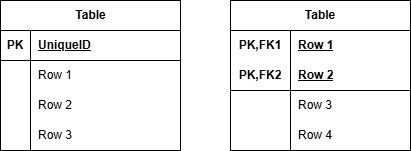

The diagram above was exported from draw.io. Its source (the exported page's mxGraphModel, read from the mxfile embedded in the PNG):
<mxGraphModel dx="255" dy="379" grid="1" gridSize="10" guides="1" tooltips="1" connect="1" arrows="1" fold="1" page="1" pageScale="1" pageWidth="850" pageHeight="1100" math="0" shadow="0">
  <root>
    <mxCell id="0" />
    <mxCell id="1" parent="0" />
    <mxCell id="2" value="Table" style="shape=table;startSize=30;container=1;collapsible=1;childLayout=tableLayout;fixedRows=1;rowLines=0;fontStyle=1;align=center;resizeLast=1;html=1;" vertex="1" parent="1">
      <mxGeometry x="10" y="50" width="180" height="150" as="geometry" />
    </mxCell>
    <mxCell id="3" value="" style="shape=tableRow;horizontal=0;startSize=0;swimlaneHead=0;swimlaneBody=0;fillColor=none;collapsible=0;dropTarget=0;points=[[0,0.5],[1,0.5]];portConstraint=eastwest;top=0;left=0;right=0;bottom=1;" vertex="1" parent="2">
      <mxGeometry y="30" width="180" height="30" as="geometry" />
    </mxCell>
    <mxCell id="4" value="PK" style="shape=partialRectangle;connectable=0;fillColor=none;top=0;left=0;bottom=0;right=0;fontStyle=1;overflow=hidden;whiteSpace=wrap;html=1;" vertex="1" parent="3">
      <mxGeometry width="30" height="30" as="geometry">
        <mxRectangle width="30" height="30" as="alternateBounds" />
      </mxGeometry>
    </mxCell>
    <mxCell id="5" value="UniqueID" style="shape=partialRectangle;connectable=0;fillColor=none;top=0;left=0;bottom=0;right=0;align=left;spacingLeft=6;fontStyle=5;overflow=hidden;whiteSpace=wrap;html=1;" vertex="1" parent="3">
      <mxGeometry x="30" width="150" height="30" as="geometry">
        <mxRectangle width="150" height="30" as="alternateBounds" />
      </mxGeometry>
    </mxCell>
    <mxCell id="6" value="" style="shape=tableRow;horizontal=0;startSize=0;swimlaneHead=0;swimlaneBody=0;fillColor=none;collapsible=0;dropTarget=0;points=[[0,0.5],[1,0.5]];portConstraint=eastwest;top=0;left=0;right=0;bottom=0;" vertex="1" parent="2">
      <mxGeometry y="60" width="180" height="30" as="geometry" />
    </mxCell>
    <mxCell id="7" value="" style="shape=partialRectangle;connectable=0;fillColor=none;top=0;left=0;bottom=0;right=0;editable=1;overflow=hidden;whiteSpace=wrap;html=1;" vertex="1" parent="6">
      <mxGeometry width="30" height="30" as="geometry">
        <mxRectangle width="30" height="30" as="alternateBounds" />
      </mxGeometry>
    </mxCell>
    <mxCell id="8" value="Row 1" style="shape=partialRectangle;connectable=0;fillColor=none;top=0;left=0;bottom=0;right=0;align=left;spacingLeft=6;overflow=hidden;whiteSpace=wrap;html=1;" vertex="1" parent="6">
      <mxGeometry x="30" width="150" height="30" as="geometry">
        <mxRectangle width="150" height="30" as="alternateBounds" />
      </mxGeometry>
    </mxCell>
    <mxCell id="9" value="" style="shape=tableRow;horizontal=0;startSize=0;swimlaneHead=0;swimlaneBody=0;fillColor=none;collapsible=0;dropTarget=0;points=[[0,0.5],[1,0.5]];portConstraint=eastwest;top=0;left=0;right=0;bottom=0;" vertex="1" parent="2">
      <mxGeometry y="90" width="180" height="30" as="geometry" />
    </mxCell>
    <mxCell id="10" value="" style="shape=partialRectangle;connectable=0;fillColor=none;top=0;left=0;bottom=0;right=0;editable=1;overflow=hidden;whiteSpace=wrap;html=1;" vertex="1" parent="9">
      <mxGeometry width="30" height="30" as="geometry">
        <mxRectangle width="30" height="30" as="alternateBounds" />
      </mxGeometry>
    </mxCell>
    <mxCell id="11" value="Row 2" style="shape=partialRectangle;connectable=0;fillColor=none;top=0;left=0;bottom=0;right=0;align=left;spacingLeft=6;overflow=hidden;whiteSpace=wrap;html=1;" vertex="1" parent="9">
      <mxGeometry x="30" width="150" height="30" as="geometry">
        <mxRectangle width="150" height="30" as="alternateBounds" />
      </mxGeometry>
    </mxCell>
    <mxCell id="12" value="" style="shape=tableRow;horizontal=0;startSize=0;swimlaneHead=0;swimlaneBody=0;fillColor=none;collapsible=0;dropTarget=0;points=[[0,0.5],[1,0.5]];portConstraint=eastwest;top=0;left=0;right=0;bottom=0;" vertex="1" parent="2">
      <mxGeometry y="120" width="180" height="30" as="geometry" />
    </mxCell>
    <mxCell id="13" value="" style="shape=partialRectangle;connectable=0;fillColor=none;top=0;left=0;bottom=0;right=0;editable=1;overflow=hidden;whiteSpace=wrap;html=1;" vertex="1" parent="12">
      <mxGeometry width="30" height="30" as="geometry">
        <mxRectangle width="30" height="30" as="alternateBounds" />
      </mxGeometry>
    </mxCell>
    <mxCell id="14" value="Row 3" style="shape=partialRectangle;connectable=0;fillColor=none;top=0;left=0;bottom=0;right=0;align=left;spacingLeft=6;overflow=hidden;whiteSpace=wrap;html=1;" vertex="1" parent="12">
      <mxGeometry x="30" width="150" height="30" as="geometry">
        <mxRectangle width="150" height="30" as="alternateBounds" />
      </mxGeometry>
    </mxCell>
    <mxCell id="15" value="Table" style="shape=table;startSize=30;container=1;collapsible=1;childLayout=tableLayout;fixedRows=1;rowLines=0;fontStyle=1;align=center;resizeLast=1;html=1;whiteSpace=wrap;" vertex="1" parent="1">
      <mxGeometry x="240" y="50" width="180" height="150" as="geometry" />
    </mxCell>
    <mxCell id="16" value="" style="shape=tableRow;horizontal=0;startSize=0;swimlaneHead=0;swimlaneBody=0;fillColor=none;collapsible=0;dropTarget=0;points=[[0,0.5],[1,0.5]];portConstraint=eastwest;top=0;left=0;right=0;bottom=0;html=1;" vertex="1" parent="15">
      <mxGeometry y="30" width="180" height="30" as="geometry" />
    </mxCell>
    <mxCell id="17" value="PK,FK1" style="shape=partialRectangle;connectable=0;fillColor=none;top=0;left=0;bottom=0;right=0;fontStyle=1;overflow=hidden;html=1;whiteSpace=wrap;" vertex="1" parent="16">
      <mxGeometry width="60" height="30" as="geometry">
        <mxRectangle width="60" height="30" as="alternateBounds" />
      </mxGeometry>
    </mxCell>
    <mxCell id="18" value="Row 1" style="shape=partialRectangle;connectable=0;fillColor=none;top=0;left=0;bottom=0;right=0;align=left;spacingLeft=6;fontStyle=5;overflow=hidden;html=1;whiteSpace=wrap;" vertex="1" parent="16">
      <mxGeometry x="60" width="120" height="30" as="geometry">
        <mxRectangle width="120" height="30" as="alternateBounds" />
      </mxGeometry>
    </mxCell>
    <mxCell id="19" value="" style="shape=tableRow;horizontal=0;startSize=0;swimlaneHead=0;swimlaneBody=0;fillColor=none;collapsible=0;dropTarget=0;points=[[0,0.5],[1,0.5]];portConstraint=eastwest;top=0;left=0;right=0;bottom=1;html=1;" vertex="1" parent="15">
      <mxGeometry y="60" width="180" height="30" as="geometry" />
    </mxCell>
    <mxCell id="20" value="PK,FK2" style="shape=partialRectangle;connectable=0;fillColor=none;top=0;left=0;bottom=0;right=0;fontStyle=1;overflow=hidden;html=1;whiteSpace=wrap;" vertex="1" parent="19">
      <mxGeometry width="60" height="30" as="geometry">
        <mxRectangle width="60" height="30" as="alternateBounds" />
      </mxGeometry>
    </mxCell>
    <mxCell id="21" value="Row 2" style="shape=partialRectangle;connectable=0;fillColor=none;top=0;left=0;bottom=0;right=0;align=left;spacingLeft=6;fontStyle=5;overflow=hidden;html=1;whiteSpace=wrap;" vertex="1" parent="19">
      <mxGeometry x="60" width="120" height="30" as="geometry">
        <mxRectangle width="120" height="30" as="alternateBounds" />
      </mxGeometry>
    </mxCell>
    <mxCell id="22" value="" style="shape=tableRow;horizontal=0;startSize=0;swimlaneHead=0;swimlaneBody=0;fillColor=none;collapsible=0;dropTarget=0;points=[[0,0.5],[1,0.5]];portConstraint=eastwest;top=0;left=0;right=0;bottom=0;html=1;" vertex="1" parent="15">
      <mxGeometry y="90" width="180" height="30" as="geometry" />
    </mxCell>
    <mxCell id="23" value="" style="shape=partialRectangle;connectable=0;fillColor=none;top=0;left=0;bottom=0;right=0;editable=1;overflow=hidden;html=1;whiteSpace=wrap;" vertex="1" parent="22">
      <mxGeometry width="60" height="30" as="geometry">
        <mxRectangle width="60" height="30" as="alternateBounds" />
      </mxGeometry>
    </mxCell>
    <mxCell id="24" value="Row 3" style="shape=partialRectangle;connectable=0;fillColor=none;top=0;left=0;bottom=0;right=0;align=left;spacingLeft=6;overflow=hidden;html=1;whiteSpace=wrap;" vertex="1" parent="22">
      <mxGeometry x="60" width="120" height="30" as="geometry">
        <mxRectangle width="120" height="30" as="alternateBounds" />
      </mxGeometry>
    </mxCell>
    <mxCell id="25" value="" style="shape=tableRow;horizontal=0;startSize=0;swimlaneHead=0;swimlaneBody=0;fillColor=none;collapsible=0;dropTarget=0;points=[[0,0.5],[1,0.5]];portConstraint=eastwest;top=0;left=0;right=0;bottom=0;html=1;" vertex="1" parent="15">
      <mxGeometry y="120" width="180" height="30" as="geometry" />
    </mxCell>
    <mxCell id="26" value="" style="shape=partialRectangle;connectable=0;fillColor=none;top=0;left=0;bottom=0;right=0;editable=1;overflow=hidden;html=1;whiteSpace=wrap;" vertex="1" parent="25">
      <mxGeometry width="60" height="30" as="geometry">
        <mxRectangle width="60" height="30" as="alternateBounds" />
      </mxGeometry>
    </mxCell>
    <mxCell id="27" value="Row 4" style="shape=partialRectangle;connectable=0;fillColor=none;top=0;left=0;bottom=0;right=0;align=left;spacingLeft=6;overflow=hidden;html=1;whiteSpace=wrap;" vertex="1" parent="25">
      <mxGeometry x="60" width="120" height="30" as="geometry">
        <mxRectangle width="120" height="30" as="alternateBounds" />
      </mxGeometry>
    </mxCell>
  </root>
</mxGraphModel>